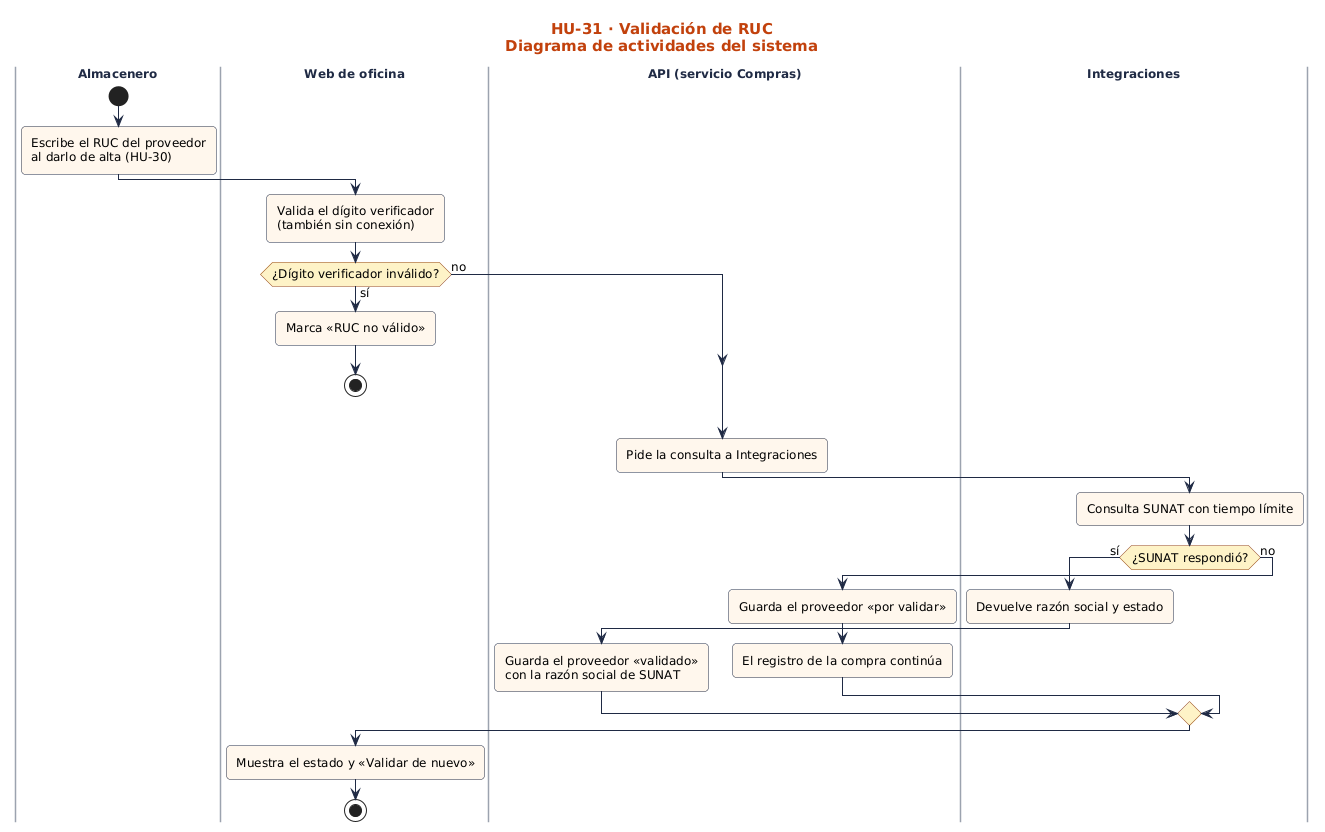

The diagram above was rendered by PlantUML. Its source (embedded in the PNG):
@startuml
!include ../../estilo.iuml
title HU-31 · Validación de RUC\nDiagrama de actividades del sistema
|Almacenero|
start
:Escribe el RUC del proveedor\nal darlo de alta (HU-30);
|Web de oficina|
:Valida el dígito verificador\n(también sin conexión);
if (¿Dígito verificador inválido?) then (sí)
  :Marca «RUC no válido»;
  stop
else (no)
endif
|API (servicio Compras)|
:Pide la consulta a Integraciones;
|Integraciones|
:Consulta SUNAT con tiempo límite;
if (¿SUNAT respondió?) then (sí)
  :Devuelve razón social y estado;
  |API (servicio Compras)|
  :Guarda el proveedor «validado»\ncon la razón social de SUNAT;
else (no)
  |API (servicio Compras)|
  :Guarda el proveedor «por validar»;
  :El registro de la compra continúa;
endif
|Web de oficina|
:Muestra el estado y «Validar de nuevo»;
stop
@enduml